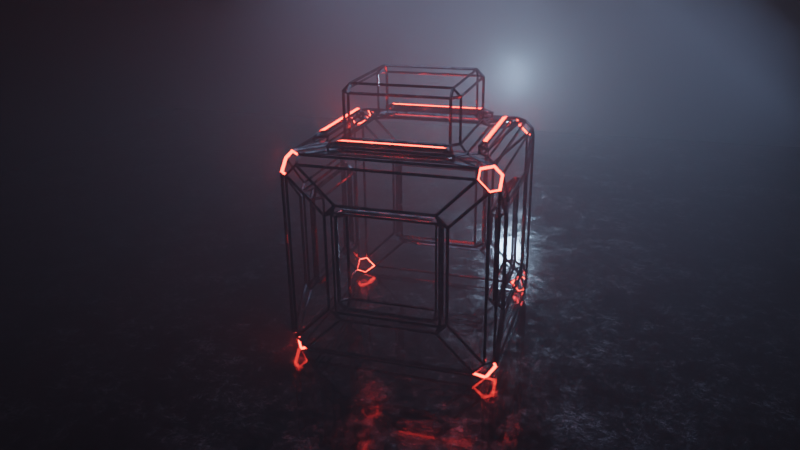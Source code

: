 # Source: WIRE_GLOW.blend  (saved by Blender 3.1.1; exported with 4.5.12 LTS)
import bpy
from mathutils import Matrix  # noqa: F401  (used for matrix-valued properties, if any)

bpy.ops.wm.read_factory_settings(use_empty=True)
scene = bpy.context.scene
scene.name = 'Scene'

# ---- collections
col_collection = bpy.data.collections.new('Collection'); scene.collection.children.link(col_collection)

# ---- materials (node trees are filled in below, after node groups)
mat_material_001 = bpy.data.materials.new('Material.001')
mat_material_001.use_transparent_shadow = False
mat_material_003 = bpy.data.materials.new('Material.003')
mat_material_003.use_transparent_shadow = False
mat_material_004 = bpy.data.materials.new('Material.004')
mat_material_004.use_transparent_shadow = False
mat_metal = bpy.data.materials.new('metal')
mat_metal.use_transparent_shadow = False

# ---- material node trees
mat_material_001.use_nodes = True; mat_material_001.node_tree.nodes.clear()
_N = mat_material_001.node_tree.nodes; _L = mat_material_001.node_tree.links
n0 = _N.new('ShaderNodeOutputMaterial'); n0.name = 'Material Output'; n0.location = (300, 300)
n1 = _N.new('ShaderNodeBsdfPrincipled'); n1.name = 'Principled BSDF'; n1.location = (-602, 292)
n1.distribution = 'GGX'
n1.subsurface_method = 'RANDOM_WALK_SKIN'
n1.inputs[1].default_value = 10.0
n1.inputs[3].default_value = 1.45
n1.inputs[27].default_value = (0.0, 0.0, 0.0, 1.0)
n1.inputs[28].default_value = 1.0
n2 = _N.new('ShaderNodeValToRGB'); n2.name = 'ColorRamp'; n2.location = (-918, 37)
while len(n2.color_ramp.elements) > 1: n2.color_ramp.elements.remove(n2.color_ramp.elements[-1])
n2.color_ramp.elements[0].position = 0.4727; n2.color_ramp.elements[0].color = (0.0, 0.0, 0.0, 1.0)
_e = n2.color_ramp.elements.new(0.7591); _e.color = (1.0, 1.0, 1.0, 1.0)
n3 = _N.new('ShaderNodeTexNoise'); n3.name = 'Noise Texture'; n3.location = (-1105, 36)
n3.inputs[2].default_value = 10.1
n3.inputs[3].default_value = 15.0
n3.inputs[4].default_value = 1.0
n4 = _N.new('ShaderNodeTexCoord'); n4.name = 'Texture Coordinate'; n4.location = (-1605, 53)
n5 = _N.new('ShaderNodeMapping'); n5.name = 'Mapping'; n5.location = (-1395, 70)
n5.width = 240
_L.new(n1.outputs[0], n0.inputs[0])
_L.new(n3.outputs[0], n2.inputs[0])
_L.new(n2.outputs[0], n1.inputs[2])
_L.new(n2.outputs[0], n1.inputs[0])
_L.new(n5.outputs[0], n3.inputs[0])
_L.new(n4.outputs[3], n5.inputs[0])
n0.is_active_output = True
mat_material_003.use_nodes = True; mat_material_003.node_tree.nodes.clear()
_N = mat_material_003.node_tree.nodes; _L = mat_material_003.node_tree.links
n0 = _N.new('ShaderNodeOutputMaterial'); n0.name = 'Material Output'; n0.location = (300, 300)
n1 = _N.new('ShaderNodeEmission'); n1.name = 'Emission'; n1.location = (10, 300)
n1.inputs[0].default_value = (1.0, 0.03607, 0.02157, 1.0)
n1.inputs[1].default_value = 40.6
_L.new(n1.outputs[0], n0.inputs[0])
n0.is_active_output = True
mat_material_004.use_nodes = True; mat_material_004.node_tree.nodes.clear()
_N = mat_material_004.node_tree.nodes; _L = mat_material_004.node_tree.links
n0 = _N.new('ShaderNodeOutputMaterial'); n0.name = 'Material Output'; n0.location = (300, 300)
n1 = _N.new('ShaderNodeVolumeScatter'); n1.name = 'Volume Scatter'; n1.location = (10, 300)
n1.width = 140
n1.inputs[1].default_value = 0.1
_L.new(n1.outputs[0], n0.inputs[1])
n0.is_active_output = True
mat_metal.use_nodes = True; mat_metal.node_tree.nodes.clear()
_N = mat_metal.node_tree.nodes; _L = mat_metal.node_tree.links
n0 = _N.new('ShaderNodeOutputMaterial'); n0.name = 'Material Output'; n0.location = (300, 300)
n1 = _N.new('ShaderNodeBsdfPrincipled'); n1.name = 'Principled BSDF'; n1.location = (-602, 292)
n1.distribution = 'GGX'
n1.subsurface_method = 'RANDOM_WALK_SKIN'
n1.inputs[1].default_value = 10.0
n1.inputs[3].default_value = 1.45
n1.inputs[27].default_value = (0.0, 0.0, 0.0, 1.0)
n1.inputs[28].default_value = 1.0
n2 = _N.new('ShaderNodeValToRGB'); n2.name = 'ColorRamp'; n2.location = (-918, 37)
while len(n2.color_ramp.elements) > 1: n2.color_ramp.elements.remove(n2.color_ramp.elements[-1])
n2.color_ramp.elements[0].position = 0.4727; n2.color_ramp.elements[0].color = (0.0, 0.0, 0.0, 1.0)
_e = n2.color_ramp.elements.new(0.7591); _e.color = (1.0, 1.0, 1.0, 1.0)
n3 = _N.new('ShaderNodeTexNoise'); n3.name = 'Noise Texture'; n3.location = (-1105, 36)
n3.inputs[2].default_value = 10.1
n3.inputs[3].default_value = 15.0
n3.inputs[4].default_value = 1.0
n4 = _N.new('ShaderNodeTexCoord'); n4.name = 'Texture Coordinate'; n4.location = (-1605, 53)
n5 = _N.new('ShaderNodeMapping'); n5.name = 'Mapping'; n5.location = (-1395, 70)
n5.width = 240
_L.new(n1.outputs[0], n0.inputs[0])
_L.new(n3.outputs[0], n2.inputs[0])
_L.new(n2.outputs[0], n1.inputs[2])
_L.new(n2.outputs[0], n1.inputs[0])
_L.new(n5.outputs[0], n3.inputs[0])
_L.new(n4.outputs[3], n5.inputs[0])
n0.is_active_output = True

# ---- world
world_world = bpy.data.worlds.new('World'); scene.world = world_world
world_world.use_nodes = True; world_world.node_tree.nodes.clear()
_N = world_world.node_tree.nodes; _L = world_world.node_tree.links
n0 = _N.new('ShaderNodeOutputWorld'); n0.name = 'World Output'; n0.location = (300, 300)
n1 = _N.new('ShaderNodeBackground'); n1.name = 'Background'; n1.location = (10, 300)
n1.inputs[0].default_value = (0.0, 0.0, 0.0, 1.0)
_L.new(n1.outputs[0], n0.inputs[0])
n0.is_active_output = True
world_world.color = (0.05088, 0.05088, 0.05088)
world_world.use_sun_shadow = False
world_world.sun_shadow_jitter_overblur = 0.0

# ---- cameras
cam_camera_001 = bpy.data.cameras.new('Camera.001')
cam_camera_001.lens = 35.0

# ---- lights
light_area = bpy.data.lights.new('Area', 'AREA')
light_area.color = (0.4571, 0.6155, 1.0)
light_area.transmission_factor = 0.0
light_area.energy = 31.42
light_area.shadow_soft_size = 1.0
light_area.shadow_maximum_resolution = 0.006
light_area.use_absolute_resolution = True
light_area.size = 1.0
light_area.size_y = 1.0
light_area_001 = bpy.data.lights.new('Area.001', 'AREA')
light_area_001.color = (0.4162, 0.5937, 1.0)
light_area_001.transmission_factor = 0.0
light_area_001.energy = 31.42
light_area_001.shadow_soft_size = 1.0
light_area_001.shadow_maximum_resolution = 0.006
light_area_001.use_absolute_resolution = True
light_area_001.size = 1.0
light_area_001.size_y = 1.0
light_point = bpy.data.lights.new('Point', 'POINT')
light_point.color = (0.4584, 0.6981, 1.0)
light_point.transmission_factor = 0.0
light_point.energy = 267.8
light_point.shadow_soft_size = 0.25
light_point.shadow_maximum_resolution = 0.006
light_point.use_absolute_resolution = True

# ---- meshes
me_cube_001 = bpy.data.meshes.new('Cube.001')
me_cube_001.from_pydata([(-1.0, -0.5, -0.5), (-1.0, -0.4696, -0.5734), (-1.0, -0.5734, -0.4696), (-1.0, -0.5, -0.5), (-1.0, -0.5, 0.5), (-1.0, -0.5734, 0.4696), (-1.0, -0.4696, 0.5734), (-1.0, -0.5, 0.5), (-1.0, 0.5, -0.5), (-1.0, 0.5, -0.5), (-1.0, 0.5734, -0.4696), (-1.0, 0.4696, -0.5734), (-1.0, 0.5, 0.5), (-1.0, 0.4696, 0.5734), (-1.0, 0.5734, 0.4696), (-1.0, 0.5, 0.5), (1.0, -0.5, -0.5), (1.0, -0.5, -0.5), (1.0, -0.5734, -0.4696), (1.0, -0.4696, -0.5734), (1.0, -0.5, 0.5), (1.0, -0.4696, 0.5734), (1.0, -0.5734, 0.4696), (1.0, -0.5, 0.5), (1.0, 0.5, -0.5), (1.0, 0.5, -0.5), (1.0, 0.4696, -0.5734), (1.0, 0.5734, -0.4696), (1.0, 0.5, 0.5), (1.0, 0.5734, 0.4696), (1.0, 0.4696, 0.5734), (1.0, 0.5, 0.5), (-0.5, 1.0, -0.5), (-0.5, 1.0, -0.5), (-0.4696, 1.0, -0.5734), (-0.5734, 1.0, -0.4696), (-0.5, -1.0, -0.5), (-0.5734, -1.0, -0.4696), (-0.4696, -1.0, -0.5734), (-0.5, -1.0, -0.5), (-0.5, -1.0, 0.5), (-0.5, -1.0, 0.5), (-0.4696, -1.0, 0.5734), (-0.5734, -1.0, 0.4696), (-0.5, 1.0, 0.5), (-0.5734, 1.0, 0.4696), (-0.4696, 1.0, 0.5734), (-0.5, 1.0, 0.5), (0.5, 1.0, 0.5), (0.4696, 1.0, 0.5734), (0.5734, 1.0, 0.4696), (0.5, 1.0, 0.5), (0.5, 1.0, -0.5), (0.5, 1.0, -0.5), (0.5734, 1.0, -0.4696), (0.4696, 1.0, -0.5734), (0.5, -1.0, -0.5), (0.5, -1.0, -0.5), (0.4696, -1.0, -0.5734), (0.5734, -1.0, -0.4696), (0.5, -1.0, 0.5), (0.5734, -1.0, 0.4696), (0.4696, -1.0, 0.5734), (0.5, -1.0, 0.5), (-1.0, -0.8227, -0.9266), (-0.9266, -0.9266, -1.0), (-0.8227, -1.0, -0.9266), (-0.9266, -1.0, -0.8227), (-1.0, -0.9266, -0.8227), (-0.55, -0.4766, 1.073), (-0.7234, -0.4782, 1.0), (-0.4782, -0.7234, 1.0), (-0.4766, -0.55, 1.073), (-0.55, 0.4766, 1.073), (-0.4766, 0.55, 1.073), (-0.4782, 0.7234, 1.0), (-0.7234, 0.4782, 1.0), (-1.0, 0.8227, -0.9266), (-1.0, 0.9266, -0.8227), (-0.9266, 1.0, -0.8227), (-0.8227, 1.0, -0.9266), (-0.9266, 0.9266, -1.0), (0.8227, 1.0, -0.9266), (0.9266, 1.0, -0.8227), (1.0, 0.9266, -0.8227), (1.0, 0.8227, -0.9266), (0.9266, 0.9266, -1.0), (0.4766, 0.55, 1.073), (0.55, 0.4766, 1.073), (0.7234, 0.4782, 1.0), (0.4782, 0.7234, 1.0), (0.55, -0.4766, 1.073), (0.4766, -0.55, 1.073), (0.4782, -0.7234, 1.0), (0.7234, -0.4782, 1.0), (1.0, -0.8227, -0.9266), (1.0, -0.9266, -0.8227), (0.9266, -1.0, -0.8227), (0.8227, -1.0, -0.9266), (0.9266, -0.9266, -1.0), (-0.9266, 0.4266, -0.5), (-0.9266, 0.5, -0.4266), (-1.0, 0.5, -0.5), (-1.0, 0.5, -0.5), (-0.9266, -0.4266, -0.5), (-1.0, -0.5, -0.5), (-1.0, -0.5, -0.5), (-0.9266, -0.5, -0.4266), (-0.9266, -0.5, 0.4266), (-1.0, -0.5, 0.5), (-1.0, -0.5, 0.5), (-0.9266, -0.4266, 0.5), (-0.9266, 0.4266, 0.5), (-1.0, 0.5, 0.5), (-1.0, 0.5, 0.5), (-0.9266, 0.5, 0.4266), (0.9266, 0.5, 0.4266), (1.0, 0.5, 0.5), (1.0, 0.5, 0.5), (0.9266, 0.4266, 0.5), (0.9266, 0.5, -0.4266), (0.9266, 0.4266, -0.5), (1.0, 0.5, -0.5), (1.0, 0.5, -0.5), (0.9266, -0.4266, -0.5), (0.9266, -0.5, -0.4266), (1.0, -0.5, -0.5), (1.0, -0.5, -0.5), (0.9266, -0.4266, 0.5), (1.0, -0.5, 0.5), (1.0, -0.5, 0.5), (0.9266, -0.5, 0.4266), (-0.5, -0.9266, -0.4266), (-0.5, -1.0, -0.5), (-0.5, -1.0, -0.5), (-0.4266, -0.9266, -0.5), (-0.5, -0.9266, 0.4266), (-0.4266, -0.9266, 0.5), (-0.5, -1.0, 0.5), (-0.5, -1.0, 0.5), (-0.5, 0.9266, 0.4266), (-0.5, 1.0, 0.5), (-0.5, 1.0, 0.5), (-0.4266, 0.9266, 0.5), (-0.5, 0.9266, -0.4266), (-0.4266, 0.9266, -0.5), (-0.5, 1.0, -0.5), (-0.5, 1.0, -0.5), (0.4266, 0.9266, -0.5), (0.5, 0.9266, -0.4266), (0.5, 1.0, -0.5), (0.5, 1.0, -0.5), (0.4266, 0.9266, 0.5), (0.5, 1.0, 0.5), (0.5, 1.0, 0.5), (0.5, 0.9266, 0.4266), (0.5, -0.9266, 0.4266), (0.5, -1.0, 0.5), (0.5, -1.0, 0.5), (0.4266, -0.9266, 0.5), (0.5, -0.9266, -0.4266), (0.4266, -0.9266, -0.5), (0.5, -1.0, -0.5), (0.5, -1.0, -0.5), (-0.8959, 0.4266, -0.5), (-0.8224, 0.4266, -0.4266), (-0.8959, 0.5, -0.4266), (-0.8959, -0.4266, -0.5), (-0.8959, -0.5, -0.4266), (-0.8224, -0.4266, -0.4266), (-0.8959, -0.5, 0.4266), (-0.8959, -0.4266, 0.5), (-0.8224, -0.4266, 0.4266), (-0.8959, 0.4266, 0.5), (-0.8959, 0.5, 0.4266), (-0.8224, 0.4266, 0.4266), (0.8959, 0.5, 0.4266), (0.8959, 0.4266, 0.5), (0.8224, 0.4266, 0.4266), (0.8959, 0.5, -0.4266), (0.8224, 0.4266, -0.4266), (0.8959, 0.4266, -0.5), (0.8959, -0.4266, -0.5), (0.8224, -0.4266, -0.4266), (0.8959, -0.5, -0.4266), (0.8959, -0.4266, 0.5), (0.8959, -0.5, 0.4266), (0.8224, -0.4266, 0.4266), (-0.5, -0.8959, -0.4266), (-0.4266, -0.8959, -0.5), (-0.4266, -0.8224, -0.4266), (-0.5, -0.8959, 0.4266), (-0.4266, -0.8224, 0.4266), (-0.4266, -0.8959, 0.5), (-0.5, 0.8959, 0.4266), (-0.4266, 0.8959, 0.5), (-0.4266, 0.8224, 0.4266), (-0.5, 0.8959, -0.4266), (-0.4266, 0.8224, -0.4266), (-0.4266, 0.8959, -0.5), (0.4266, 0.8959, -0.5), (0.4266, 0.8224, -0.4266), (0.5, 0.8959, -0.4266), (0.4266, 0.8959, 0.5), (0.5, 0.8959, 0.4266), (0.4266, 0.8224, 0.4266), (0.5, -0.8959, 0.4266), (0.4266, -0.8959, 0.5), (0.4266, -0.8224, 0.4266), (0.5, -0.8959, -0.4266), (0.4266, -0.8224, -0.4266), (0.4266, -0.8959, -0.5), (-0.9266, -1.0, 0.8227), (-0.8227, -1.0, 0.9266), (-0.5813, -0.8266, 1.0), (-0.8266, -0.5813, 1.0), (-1.0, -0.8227, 0.9266), (-1.0, -0.9266, 0.8227), (-0.8266, 0.5813, 1.0), (-0.5813, 0.8266, 1.0), (-0.8227, 1.0, 0.9266), (-0.9266, 1.0, 0.8227), (-1.0, 0.9266, 0.8227), (-1.0, 0.8227, 0.9266), (0.5813, 0.8266, 1.0), (0.8266, 0.5813, 1.0), (1.0, 0.8227, 0.9266), (1.0, 0.9266, 0.8227), (0.9266, 1.0, 0.8227), (0.8227, 1.0, 0.9266), (0.8266, -0.5813, 1.0), (0.5813, -0.8266, 1.0), (0.8227, -1.0, 0.9266), (0.9266, -1.0, 0.8227), (1.0, -0.9266, 0.8227), (1.0, -0.8227, 0.9266), (-0.55, -0.4766, 1.496), (-0.4766, -0.55, 1.496), (-0.4766, -0.4766, 1.57), (-0.55, 0.4766, 1.496), (-0.4766, 0.4766, 1.57), (-0.4766, 0.55, 1.496), (0.4766, 0.55, 1.496), (0.4766, 0.4766, 1.57), (0.55, 0.4766, 1.496), (0.55, -0.4766, 1.496), (0.4766, -0.4766, 1.57), (0.4766, -0.55, 1.496), (-0.8227, 0.9266, 1.0), (0.8227, 0.9266, 1.0), (0.8227, -0.9266, 1.0), (-0.8227, -0.9266, 1.0), (0.5196, 0.6234, 1.0), (-0.5196, 0.6234, 1.0), (-0.5196, -0.6234, 1.0), (0.5196, -0.6234, 1.0), (-0.9266, -0.8227, 1.0), (-0.9266, 0.8227, 1.0), (0.9266, 0.8227, 1.0), (0.9266, -0.8227, 1.0), (-0.6234, 0.5196, 1.0), (-0.6234, -0.5196, 1.0), (0.6234, -0.5196, 1.0), (0.6234, 0.5196, 1.0), (-0.5813, 0.8266, 1.065), (-0.4964, 0.7914, 1.1), (0.4964, 0.7914, 1.1), (0.5813, 0.8266, 1.065), (0.5813, -0.8266, 1.065), (0.4964, -0.7914, 1.1), (-0.4964, -0.7914, 1.1), (-0.5813, -0.8266, 1.065), (0.4782, 0.7234, 1.065), (0.4636, 0.7586, 1.1), (-0.4636, 0.7586, 1.1), (-0.4782, 0.7234, 1.065), (-0.4782, -0.7234, 1.065), (-0.4636, -0.7586, 1.1), (0.4636, -0.7586, 1.1), (0.4782, -0.7234, 1.065), (-0.8266, -0.5813, 1.065), (-0.7914, -0.4964, 1.1), (-0.7914, 0.4964, 1.1), (-0.8266, 0.5813, 1.065), (0.8266, 0.5813, 1.065), (0.7914, 0.4964, 1.1), (0.7914, -0.4964, 1.1), (0.8266, -0.5813, 1.065), (-0.7234, 0.4782, 1.065), (-0.7586, 0.4636, 1.1), (-0.7586, -0.4636, 1.1), (-0.7234, -0.4782, 1.065), (0.7234, -0.4782, 1.065), (0.7586, -0.4636, 1.1), (0.7586, 0.4636, 1.1), (0.7234, 0.4782, 1.065)], [], [(32, 44, 141, 147), (16, 25, 122, 127), (34, 55, 82, 80), (10, 14, 222, 78), (73, 69, 236, 239), (100, 104, 167, 164), (3, 4, 109, 106), (13, 6, 216, 223), (7, 12, 113, 110), (15, 9, 102, 114), (45, 35, 79, 221), (23, 17, 126, 130), (24, 28, 117, 123), (26, 19, 95, 85), (39, 57, 162, 134), (52, 33, 146, 151), (40, 36, 133, 139), (51, 53, 150, 154), (56, 60, 157, 163), (81, 86, 99, 65), (63, 41, 138, 158), (47, 48, 153, 142), (135, 161, 211, 189), (144, 140, 194, 197), (115, 101, 166, 174), (136, 132, 188, 191), (29, 27, 84, 227), (49, 46, 220, 229), (18, 22, 234, 96), (54, 50, 228, 83), (21, 30, 226, 235), (61, 59, 97, 233), (31, 20, 129, 118), (58, 38, 66, 98), (1, 11, 77, 64), (42, 62, 232, 213), (5, 2, 68, 217), (37, 43, 212, 67), (180, 178, 187, 183), (243, 240, 238, 246), (210, 208, 192, 190), (198, 196, 205, 201), (111, 112, 173, 171), (143, 152, 203, 195), (120, 116, 176, 179), (155, 149, 202, 204), (107, 108, 170, 168), (148, 145, 199, 200), (119, 128, 185, 177), (160, 156, 206, 209), (131, 125, 184, 186), (169, 172, 175, 165), (124, 121, 181, 182), (159, 137, 193, 207), (72, 92, 247, 237), (94, 230, 287, 292), (91, 88, 244, 245), (87, 74, 241, 242), (93, 71, 276, 279), (76, 218, 283, 288), (71, 214, 271, 276), (0, 1, 2, 3), (4, 5, 6, 7), (8, 9, 10, 11), (12, 13, 14, 15), (16, 17, 18, 19), (20, 21, 22, 23), (24, 25, 26, 27), (28, 29, 30, 31), (32, 33, 34, 35), (36, 37, 38, 39), (40, 41, 42, 43), (44, 45, 46, 47), (48, 49, 50, 51), (52, 53, 54, 55), (56, 57, 58, 59), (60, 61, 62, 63), (64, 65, 66, 67, 68), (69, 261, 254, 72), (73, 74, 253, 260), (77, 78, 79, 80, 81), (82, 83, 84, 85, 86), (87, 88, 263, 252), (91, 92, 255, 262), (95, 96, 97, 98, 99), (100, 101, 102, 103), (104, 105, 106, 107), (108, 109, 110, 111), (112, 113, 114, 115), (116, 117, 118, 119), (120, 121, 122, 123), (124, 125, 126, 127), (128, 129, 130, 131), (132, 133, 134, 135), (136, 137, 138, 139), (140, 141, 142, 143), (144, 145, 146, 147), (148, 149, 150, 151), (152, 153, 154, 155), (156, 157, 158, 159), (160, 161, 162, 163), (164, 165, 166), (167, 168, 169), (170, 171, 172), (173, 174, 175), (176, 177, 178), (179, 180, 181), (182, 183, 184), (185, 186, 187), (188, 189, 190), (191, 192, 193), (194, 195, 196), (197, 198, 199), (200, 201, 202), (203, 204, 205), (206, 207, 208), (209, 210, 211), (212, 213, 251, 256, 216, 217), (257, 248, 220, 221, 222, 223), (249, 258, 226, 227, 228, 229), (259, 250, 232, 233, 234, 235), (236, 237, 238), (239, 240, 241), (242, 243, 244), (245, 246, 247), (81, 65, 64, 77), (67, 212, 217, 68), (256, 257, 223, 216), (221, 79, 78, 222), (86, 81, 80, 82), (248, 249, 229, 220), (227, 84, 83, 228), (99, 86, 85, 95), (258, 259, 235, 226), (233, 97, 96, 234), (65, 99, 98, 66), (250, 251, 213, 232), (11, 1, 0, 8), (2, 5, 4, 3), (6, 13, 12, 7), (14, 10, 9, 15), (28, 24, 27, 29), (19, 26, 25, 16), (30, 21, 20, 31), (22, 18, 17, 23), (68, 2, 1, 64), (10, 78, 77, 11), (216, 6, 5, 217), (222, 14, 13, 223), (226, 30, 29, 227), (26, 85, 84, 27), (18, 96, 95, 19), (234, 22, 21, 235), (36, 40, 43, 37), (44, 32, 35, 45), (55, 34, 33, 52), (46, 49, 48, 47), (50, 54, 53, 51), (60, 56, 59, 61), (38, 58, 57, 39), (62, 42, 41, 63), (66, 38, 37, 67), (42, 213, 212, 43), (220, 46, 45, 221), (34, 80, 79, 35), (54, 83, 82, 55), (228, 50, 49, 229), (232, 62, 61, 233), (58, 98, 97, 59), (103, 105, 104, 100), (106, 109, 108, 107), (110, 113, 112, 111), (114, 102, 101, 115), (116, 120, 123, 117), (127, 122, 121, 124), (118, 129, 128, 119), (130, 126, 125, 131), (132, 136, 139, 133), (140, 144, 147, 141), (151, 146, 145, 148), (142, 153, 152, 143), (154, 150, 149, 155), (156, 160, 163, 157), (134, 162, 161, 135), (158, 138, 137, 159), (15, 114, 113, 12), (109, 4, 7, 110), (47, 142, 141, 44), (146, 33, 32, 147), (8, 103, 102, 9), (150, 53, 52, 151), (31, 118, 117, 28), (122, 25, 24, 123), (51, 154, 153, 48), (126, 17, 16, 127), (23, 130, 129, 20), (63, 158, 157, 60), (162, 57, 56, 163), (133, 36, 39, 134), (3, 106, 105, 0), (40, 139, 138, 41), (164, 167, 169, 165), (168, 170, 172, 169), (171, 173, 175, 172), (174, 166, 165, 175), (178, 180, 179, 176), (182, 181, 180, 183), (177, 185, 187, 178), (186, 184, 183, 187), (190, 192, 191, 188), (196, 198, 197, 194), (200, 199, 198, 201), (195, 203, 205, 196), (204, 202, 201, 205), (208, 210, 209, 206), (189, 211, 210, 190), (207, 193, 192, 208), (124, 182, 184, 125), (185, 128, 131, 186), (107, 168, 167, 104), (166, 101, 100, 164), (136, 191, 193, 137), (206, 156, 159, 207), (135, 189, 188, 132), (111, 171, 170, 108), (143, 195, 194, 140), (199, 145, 144, 197), (115, 174, 173, 112), (202, 149, 148, 200), (155, 204, 203, 152), (119, 177, 176, 116), (181, 121, 120, 179), (211, 161, 160, 209), (69, 73, 260, 261), (74, 87, 252, 253), (88, 91, 262, 263), (92, 72, 254, 255), (251, 254, 261, 256), (253, 248, 257, 260), (263, 258, 249, 252), (255, 250, 259, 262), (238, 240, 239, 236), (240, 243, 242, 241), (243, 246, 245, 244), (246, 238, 237, 247), (87, 242, 244, 88), (247, 92, 91, 245), (72, 237, 236, 69), (241, 74, 73, 239), (8, 0, 105, 103), (219, 224, 249, 248), (231, 214, 251, 250), (90, 75, 253, 252), (71, 93, 255, 254), (214, 71, 254, 251), (75, 219, 248, 253), (224, 90, 252, 249), (93, 231, 250, 255), (215, 218, 257, 256), (225, 230, 259, 258), (76, 70, 261, 260), (94, 89, 263, 262), (70, 215, 256, 261), (218, 76, 260, 257), (89, 225, 258, 263), (230, 94, 262, 259), (225, 89, 295, 284), (215, 70, 291, 280), (231, 93, 279, 268), (219, 75, 275, 264), (290, 289, 282, 281), (89, 94, 292, 295), (75, 90, 272, 275), (90, 224, 267, 272), (218, 215, 280, 283), (278, 277, 270, 269), (294, 293, 286, 285), (214, 231, 268, 271), (230, 225, 284, 287), (274, 273, 266, 265), (70, 76, 288, 291), (265, 266, 267, 264), (269, 270, 271, 268), (273, 274, 275, 272), (277, 278, 279, 276), (270, 277, 276, 271), (274, 265, 264, 275), (266, 273, 272, 267), (278, 269, 268, 279), (281, 282, 283, 280), (285, 286, 287, 284), (289, 290, 291, 288), (293, 294, 295, 292), (290, 281, 280, 291), (282, 289, 288, 283), (294, 285, 284, 295), (286, 293, 292, 287), (224, 219, 264, 267)])
me_cube_001.polygons.foreach_set('material_index', [0, 0, 0, 0, 0, 0, 0, 0, 0, 0, 0, 0, 0, 0, 0, 0, 0, 0, 0, 0, 0, 0, 0, 0, 0, 0, 0, 0, 0, 0, 0, 0, 0, 0, 0, 0, 0, 0, 0, 0, 0, 0, 0, 0, 0, 0, 0, 0, 0, 0, 0, 0, 0, 0, 0, 0, 0, 0, 0, 0, 0, 0, 0, 0, 0, 0, 0, 0, 0, 0, 0, 0, 0, 0, 0, 0, 0, 1, 0, 0, 1, 1, 0, 0, 1, 0, 0, 0, 0, 0, 0, 0, 0, 0, 0, 0, 0, 0, 0, 0, 0, 0, 0, 0, 0, 0, 0, 0, 0, 0, 0, 0, 0, 0, 0, 0, 0, 1, 1, 1, 1, 0, 0, 0, 0, 0, 0, 0, 0, 0, 0, 0, 0, 0, 0, 0, 0, 0, 0, 0, 0, 0, 0, 0, 0, 0, 0, 0, 0, 0, 0, 0, 0, 0, 0, 0, 0, 0, 0, 0, 0, 0, 0, 0, 0, 0, 0, 0, 0, 0, 0, 0, 0, 0, 0, 0, 0, 0, 0, 0, 0, 0, 0, 0, 0, 0, 0, 0, 0, 0, 0, 0, 0, 0, 0, 0, 0, 0, 0, 0, 0, 0, 0, 0, 0, 0, 0, 0, 0, 0, 0, 0, 0, 0, 0, 0, 0, 0, 0, 0, 0, 0, 0, 0, 0, 0, 0, 0, 0, 0, 0, 0, 0, 0, 0, 0, 0, 0, 0, 0, 0, 0, 0, 0, 0, 0, 0, 0, 0, 0, 0, 0, 0, 0, 0, 0, 0, 0, 0, 0, 0, 0, 0, 0, 0, 0, 0, 0, 0, 0, 1, 0, 0, 0, 0, 1, 1, 0, 0, 1, 0, 0, 0, 0, 0, 0, 0, 0, 0, 0, 0, 0, 0, 0, 0, 0, 0, 0])
_uv = me_cube_001.uv_layers.new(name='UVMap')
_uv.uv.foreach_set('vector', [0.4375, 0.3125, 0.5625, 0.3125, 0.5625, 0.3125, 0.4375, 0.3125, 0.4375, 0.6875, 0.4375, 0.5625, 0.4375, 0.5625, 0.4375, 0.6875, 0.4283, 0.3163, 0.4283, 0.4337, 0.3842, 0.4778, 0.3842, 0.2722, 0.4413, 0.1967, 0.5587, 0.1967, 0.6028, 0.2408, 0.3972, 0.2408, 0.8187, 0.5654, 0.8187, 0.6846, 0.8187, 0.6846, 0.8187, 0.5654, 0.4375, 0.1783, 0.4375, 0.07168, 0.4375, 0.07168, 0.4375, 0.1783, 0.4375, 0.0625, 0.5625, 0.0625, 0.5625, 0.0625, 0.4375, 0.0625, 0.5717, 0.1837, 0.5717, 0.0663, 0.6158, 0.02216, 0.6158, 0.2278, 0.5625, 0.0625, 0.5625, 0.1875, 0.5625, 0.1875, 0.5625, 0.0625, 0.5625, 0.1875, 0.4375, 0.1875, 0.4375, 0.1875, 0.5625, 0.1875, 0.5587, 0.3033, 0.4413, 0.3033, 0.3972, 0.2592, 0.6028, 0.2592, 0.5625, 0.6875, 0.4375, 0.6875, 0.4375, 0.6875, 0.5625, 0.6875, 0.4375, 0.5625, 0.5625, 0.5625, 0.5625, 0.5625, 0.4375, 0.5625, 0.4283, 0.5663, 0.4283, 0.6837, 0.3842, 0.7278, 0.3842, 0.5222, 0.4375, 0.9375, 0.4375, 0.8125, 0.4375, 0.8125, 0.4375, 0.9375, 0.4375, 0.4375, 0.4375, 0.3125, 0.4375, 0.3125, 0.4375, 0.4375, 0.5625, 0.9375, 0.4375, 0.9375, 0.4375, 0.9375, 0.5625, 0.9375, 0.5625, 0.4375, 0.4375, 0.4375, 0.4375, 0.4375, 0.5625, 0.4375, 0.4375, 0.8125, 0.5625, 0.8125, 0.5625, 0.8125, 0.4375, 0.8125, 0.1342, 0.5092, 0.3658, 0.5092, 0.3658, 0.7408, 0.1342, 0.7408, 0.5625, 0.8125, 0.5625, 0.9375, 0.5625, 0.9375, 0.5625, 0.8125, 0.5625, 0.3125, 0.5625, 0.4375, 0.5625, 0.4375, 0.5625, 0.3125, 0.4375, 0.9283, 0.4375, 0.8217, 0.4375, 0.8217, 0.4375, 0.9283, 0.4467, 0.3125, 0.5533, 0.3125, 0.5533, 0.3125, 0.4467, 0.3125, 0.5533, 0.1875, 0.4467, 0.1875, 0.4467, 0.1875, 0.5533, 0.1875, 0.5533, 0.9375, 0.4467, 0.9375, 0.4467, 0.9375, 0.5533, 0.9375, 0.5587, 0.5533, 0.4413, 0.5533, 0.3972, 0.5092, 0.6028, 0.5092, 0.5717, 0.4337, 0.5717, 0.3163, 0.6158, 0.2722, 0.6158, 0.4778, 0.4413, 0.6967, 0.5587, 0.6967, 0.6028, 0.7408, 0.3972, 0.7408, 0.4413, 0.4467, 0.5587, 0.4467, 0.6028, 0.4908, 0.3972, 0.4908, 0.5717, 0.6837, 0.5717, 0.5663, 0.6158, 0.5222, 0.6158, 0.7278, 0.5587, 0.8033, 0.4413, 0.8033, 0.3972, 0.7592, 0.6028, 0.7592, 0.5625, 0.5625, 0.5625, 0.6875, 0.5625, 0.6875, 0.5625, 0.5625, 0.4283, 0.8163, 0.4283, 0.9337, 0.3842, 0.9778, 0.3842, 0.7722, 0.4283, 0.0663, 0.4283, 0.1837, 0.3842, 0.2278, 0.3842, 0.02216, 0.5717, 0.9337, 0.5717, 0.8163, 0.6158, 0.7722, 0.6158, 0.9778, 0.5587, 0.05332, 0.4413, 0.05332, 0.3972, 0.00918, 0.6028, 0.00918, 0.4413, 0.9467, 0.5587, 0.9467, 0.6028, 0.9908, 0.3972, 0.9908, 0.4467, 0.5717, 0.5533, 0.5717, 0.5533, 0.6783, 0.4467, 0.6783, 0.6904, 0.5654, 0.8096, 0.5654, 0.8096, 0.6846, 0.6904, 0.6846, 0.4467, 0.8217, 0.5533, 0.8217, 0.5533, 0.9283, 0.4467, 0.9283, 0.4467, 0.3217, 0.5533, 0.3217, 0.5533, 0.4283, 0.4467, 0.4283, 0.5625, 0.07168, 0.5625, 0.1783, 0.5625, 0.1783, 0.5625, 0.07168, 0.5625, 0.3217, 0.5625, 0.4283, 0.5625, 0.4283, 0.5625, 0.3217, 0.4467, 0.5625, 0.5533, 0.5625, 0.5533, 0.5625, 0.4467, 0.5625, 0.5533, 0.4375, 0.4467, 0.4375, 0.4467, 0.4375, 0.5533, 0.4375, 0.4467, 0.0625, 0.5533, 0.0625, 0.5533, 0.0625, 0.4467, 0.0625, 0.4375, 0.4283, 0.4375, 0.3217, 0.4375, 0.3217, 0.4375, 0.4283, 0.5625, 0.5717, 0.5625, 0.6783, 0.5625, 0.6783, 0.5625, 0.5717, 0.4467, 0.8125, 0.5533, 0.8125, 0.5533, 0.8125, 0.4467, 0.8125, 0.5533, 0.6875, 0.4467, 0.6875, 0.4467, 0.6875, 0.5533, 0.6875, 0.4467, 0.07168, 0.5533, 0.07168, 0.5533, 0.1783, 0.4467, 0.1783, 0.4375, 0.6783, 0.4375, 0.5717, 0.4375, 0.5717, 0.4375, 0.6783, 0.5625, 0.8217, 0.5625, 0.9283, 0.5625, 0.9283, 0.5625, 0.8217, 0.8096, 0.6937, 0.6904, 0.6937, 0.6904, 0.6937, 0.8096, 0.6937, 0.6596, 0.6848, 0.6467, 0.6977, 0.6467, 0.6977, 0.6596, 0.6848, 0.6813, 0.6846, 0.6813, 0.5654, 0.6813, 0.5654, 0.6813, 0.6846, 0.6904, 0.5563, 0.8096, 0.5563, 0.8096, 0.5563, 0.6904, 0.5563, 0.6902, 0.7154, 0.8098, 0.7154, 0.8098, 0.7154, 0.6902, 0.7154, 0.8404, 0.5652, 0.8533, 0.5523, 0.8533, 0.5523, 0.8404, 0.5652, 0.8098, 0.7154, 0.8227, 0.7283, 0.8227, 0.7283, 0.8098, 0.7154, 0.4375, 0.0625, 0.4283, 0.0663, 0.4413, 0.05332, 0.4375, 0.0625, 0.5625, 0.0625, 0.5587, 0.05332, 0.5717, 0.0663, 0.5625, 0.0625, 0.4375, 0.1875, 0.4375, 0.1875, 0.4413, 0.1967, 0.4283, 0.1837, 0.5625, 0.1875, 0.5717, 0.1837, 0.5587, 0.1967, 0.5625, 0.1875, 0.4375, 0.6875, 0.4375, 0.6875, 0.4413, 0.6967, 0.4283, 0.6837, 0.5625, 0.6875, 0.5717, 0.6837, 0.5587, 0.6967, 0.5625, 0.6875, 0.4375, 0.5625, 0.4375, 0.5625, 0.4283, 0.5663, 0.4413, 0.5533, 0.5625, 0.5625, 0.5587, 0.5533, 0.5717, 0.5663, 0.5625, 0.5625, 0.4375, 0.3125, 0.4375, 0.3125, 0.4283, 0.3163, 0.4413, 0.3033, 0.4375, 0.9375, 0.4413, 0.9467, 0.4283, 0.9337, 0.4375, 0.9375, 0.5625, 0.9375, 0.5625, 0.9375, 0.5717, 0.9337, 0.5587, 0.9467, 0.5625, 0.3125, 0.5587, 0.3033, 0.5717, 0.3163, 0.5625, 0.3125, 0.5625, 0.4375, 0.5717, 0.4337, 0.5587, 0.4467, 0.5625, 0.4375, 0.4375, 0.4375, 0.4375, 0.4375, 0.4413, 0.4467, 0.4283, 0.4337, 0.4375, 0.8125, 0.4375, 0.8125, 0.4283, 0.8163, 0.4413, 0.8033, 0.5625, 0.8125, 0.5587, 0.8033, 0.5717, 0.8163, 0.5625, 0.8125, 0.125, 0.7278, 0.125, 0.7408, 0.1472, 0.75, 0.1342, 0.75, 0.125, 0.7408, 0.8187, 0.6846, 0.8279, 0.6899, 0.8149, 0.7029, 0.8096, 0.6937, 0.8187, 0.5654, 0.8096, 0.5563, 0.8149, 0.5471, 0.8279, 0.5601, 0.125, 0.5222, 0.125, 0.5092, 0.1342, 0.5, 0.1472, 0.5, 0.125, 0.5092, 0.3528, 0.5, 0.3658, 0.5, 0.375, 0.5092, 0.375, 0.5222, 0.375, 0.5092, 0.6904, 0.5563, 0.6813, 0.5654, 0.6721, 0.5601, 0.6851, 0.5471, 0.6813, 0.6846, 0.6904, 0.6937, 0.6851, 0.7029, 0.6721, 0.6899, 0.375, 0.7278, 0.375, 0.7408, 0.3658, 0.75, 0.3528, 0.75, 0.3658, 0.75, 0.4375, 0.1783, 0.4467, 0.1875, 0.4375, 0.1875, 0.4375, 0.1875, 0.4375, 0.07168, 0.4375, 0.0625, 0.4375, 0.0625, 0.4467, 0.0625, 0.5533, 0.0625, 0.5625, 0.0625, 0.5625, 0.0625, 0.5625, 0.07168, 0.5625, 0.1783, 0.5625, 0.1875, 0.5625, 0.1875, 0.5533, 0.1875, 0.5533, 0.5625, 0.5625, 0.5625, 0.5625, 0.5625, 0.5625, 0.5717, 0.4467, 0.5625, 0.4375, 0.5717, 0.4375, 0.5625, 0.4375, 0.5625, 0.4375, 0.6783, 0.4467, 0.6875, 0.4375, 0.6875, 0.4375, 0.6875, 0.5625, 0.6783, 0.5625, 0.6875, 0.5625, 0.6875, 0.5533, 0.6875, 0.4467, 0.9375, 0.4375, 0.9375, 0.4375, 0.9375, 0.4375, 0.9283, 0.5533, 0.9375, 0.5625, 0.9283, 0.5625, 0.9375, 0.5625, 0.9375, 0.5533, 0.3125, 0.5625, 0.3125, 0.5625, 0.3125, 0.5625, 0.3217, 0.4467, 0.3125, 0.4375, 0.3217, 0.4375, 0.3125, 0.4375, 0.3125, 0.4375, 0.4283, 0.4467, 0.4375, 0.4375, 0.4375, 0.4375, 0.4375, 0.5625, 0.4283, 0.5625, 0.4375, 0.5625, 0.4375, 0.5533, 0.4375, 0.5533, 0.8125, 0.5625, 0.8125, 0.5625, 0.8125, 0.5625, 0.8217, 0.4467, 0.8125, 0.4375, 0.8217, 0.4375, 0.8125, 0.4375, 0.8125, 0.4375, 0.1783, 0.4467, 0.1783, 0.4467, 0.1875, 0.4375, 0.07168, 0.4467, 0.0625, 0.4467, 0.07168, 0.5533, 0.0625, 0.5625, 0.07168, 0.5533, 0.07168, 0.5625, 0.1783, 0.5533, 0.1875, 0.5533, 0.1783, 0.5533, 0.5625, 0.5625, 0.5717, 0.5533, 0.5717, 0.4467, 0.5625, 0.4467, 0.5717, 0.4375, 0.5717, 0.4375, 0.6783, 0.4467, 0.6783, 0.4467, 0.6875, 0.5625, 0.6783, 0.5533, 0.6875, 0.5533, 0.6783, 0.4467, 0.9375, 0.4375, 0.9283, 0.4467, 0.9283, 0.5533, 0.9375, 0.5533, 0.9283, 0.5625, 0.9283, 0.5533, 0.3125, 0.5625, 0.3217, 0.5533, 0.3217, 0.4467, 0.3125, 0.4467, 0.3217, 0.4375, 0.3217, 0.4375, 0.4283, 0.4467, 0.4283, 0.4467, 0.4375, 0.5625, 0.4283, 0.5533, 0.4375, 0.5533, 0.4283, 0.5533, 0.8125, 0.5625, 0.8217, 0.5533, 0.8217, 0.4467, 0.8125, 0.4467, 0.8217, 0.4375, 0.8217, 0.6028, 0.0, 0.6158, 0.0, 0.6204, 0.00459, 0.6139, 0.01108, 0.6093, 0.01567, 0.6093, 0.01567, 0.625, 0.2278, 0.6204, 0.2454, 0.6158, 0.25, 0.6028, 0.25, 0.6093, 0.2343, 0.6093, 0.2343, 0.625, 0.4778, 0.6204, 0.4954, 0.6158, 0.5, 0.6028, 0.5, 0.6093, 0.4843, 0.6093, 0.4843, 0.625, 0.7592, 0.6139, 0.7611, 0.6093, 0.7657, 0.6093, 0.7657, 0.6028, 0.75, 0.6158, 0.75, 0.8187, 0.6846, 0.8096, 0.6937, 0.8096, 0.6846, 0.8187, 0.5654, 0.8096, 0.5654, 0.8096, 0.5563, 0.6904, 0.5563, 0.6904, 0.5654, 0.6813, 0.5654, 0.6813, 0.6846, 0.6904, 0.6846, 0.6904, 0.6937, 0.1342, 0.5092, 0.1342, 0.7408, 0.125, 0.7278, 0.125, 0.5222, 0.3972, 0.0, 0.6028, 0.0, 0.6028, 0.00918, 0.3972, 0.00918, 0.625, 0.02216, 0.625, 0.2278, 0.6158, 0.2278, 0.6158, 0.02216, 0.6028, 0.2592, 0.3972, 0.2592, 0.3972, 0.2408, 0.6028, 0.2408, 0.3658, 0.5092, 0.1342, 0.5092, 0.1472, 0.5, 0.3528, 0.5, 0.625, 0.2722, 0.625, 0.4778, 0.6158, 0.4778, 0.6158, 0.2722, 0.6028, 0.5092, 0.3972, 0.5092, 0.3972, 0.4908, 0.6028, 0.4908, 0.3658, 0.7408, 0.3658, 0.5092, 0.3842, 0.5222, 0.3842, 0.7278, 0.6342, 0.5222, 0.6342, 0.7278, 0.6158, 0.7278, 0.6158, 0.5222, 0.6028, 0.7592, 0.3972, 0.7592, 0.3972, 0.7408, 0.6028, 0.7408, 0.1342, 0.7408, 0.3658, 0.7408, 0.3528, 0.75, 0.1472, 0.75, 0.625, 0.7722, 0.625, 0.9778, 0.6158, 0.9778, 0.6158, 0.7722, 0.4283, 0.1837, 0.4283, 0.0663, 0.4375, 0.0625, 0.4375, 0.1875, 0.4413, 0.05332, 0.5587, 0.05332, 0.5625, 0.0625, 0.4375, 0.0625, 0.5717, 0.0663, 0.5717, 0.1837, 0.5625, 0.1875, 0.5625, 0.0625, 0.5587, 0.1967, 0.4413, 0.1967, 0.4375, 0.1875, 0.5625, 0.1875, 0.5625, 0.5625, 0.4375, 0.5625, 0.4413, 0.5533, 0.5587, 0.5533, 0.4283, 0.6837, 0.4283, 0.5663, 0.4375, 0.5625, 0.4375, 0.6875, 0.5717, 0.5663, 0.5717, 0.6837, 0.5625, 0.6875, 0.5625, 0.5625, 0.5587, 0.6967, 0.4413, 0.6967, 0.4375, 0.6875, 0.5625, 0.6875, 0.3972, 0.00918, 0.4413, 0.05332, 0.4283, 0.0663, 0.3842, 0.02216, 0.4413, 0.1967, 0.3972, 0.2408, 0.3842, 0.2278, 0.4283, 0.1837, 0.6158, 0.02216, 0.5717, 0.0663, 0.5587, 0.05332, 0.6028, 0.00918, 0.6028, 0.2408, 0.5587, 0.1967, 0.5717, 0.1837, 0.6158, 0.2278, 0.6158, 0.5222, 0.5717, 0.5663, 0.5587, 0.5533, 0.6028, 0.5092, 0.4283, 0.5663, 0.3842, 0.5222, 0.3972, 0.5092, 0.4413, 0.5533, 0.4413, 0.6967, 0.3972, 0.7408, 0.3842, 0.7278, 0.4283, 0.6837, 0.6028, 0.7408, 0.5587, 0.6967, 0.5717, 0.6837, 0.6158, 0.7278, 0.4375, 0.9375, 0.5625, 0.9375, 0.5587, 0.9467, 0.4413, 0.9467, 0.5625, 0.3125, 0.4375, 0.3125, 0.4413, 0.3033, 0.5587, 0.3033, 0.4283, 0.4337, 0.4283, 0.3163, 0.4375, 0.3125, 0.4375, 0.4375, 0.5717, 0.3163, 0.5717, 0.4337, 0.5625, 0.4375, 0.5625, 0.3125, 0.5587, 0.4467, 0.4413, 0.4467, 0.4375, 0.4375, 0.5625, 0.4375, 0.5625, 0.8125, 0.4375, 0.8125, 0.4413, 0.8033, 0.5587, 0.8033, 0.4283, 0.9337, 0.4283, 0.8163, 0.4375, 0.8125, 0.4375, 0.9375, 0.5717, 0.8163, 0.5717, 0.9337, 0.5625, 0.9375, 0.5625, 0.8125, 0.3842, 0.9778, 0.4283, 0.9337, 0.4413, 0.9467, 0.3972, 0.9908, 0.5717, 0.9337, 0.6158, 0.9778, 0.6028, 0.9908, 0.5587, 0.9467, 0.6158, 0.2722, 0.5717, 0.3163, 0.5587, 0.3033, 0.6028, 0.2592, 0.4283, 0.3163, 0.3842, 0.2722, 0.3972, 0.2592, 0.4413, 0.3033, 0.4413, 0.4467, 0.3972, 0.4908, 0.3842, 0.4778, 0.4283, 0.4337, 0.6028, 0.4908, 0.5587, 0.4467, 0.5717, 0.4337, 0.6158, 0.4778, 0.6158, 0.7722, 0.5717, 0.8163, 0.5587, 0.8033, 0.6028, 0.7592, 0.4283, 0.8163, 0.3842, 0.7722, 0.3972, 0.7592, 0.4413, 0.8033, 0.4375, 0.1875, 0.4375, 0.0625, 0.4375, 0.07168, 0.4375, 0.1783, 0.4375, 0.0625, 0.5625, 0.0625, 0.5533, 0.0625, 0.4467, 0.0625, 0.5625, 0.0625, 0.5625, 0.1875, 0.5625, 0.1783, 0.5625, 0.07168, 0.5625, 0.1875, 0.4375, 0.1875, 0.4467, 0.1875, 0.5533, 0.1875, 0.5533, 0.5625, 0.4467, 0.5625, 0.4375, 0.5625, 0.5625, 0.5625, 0.4375, 0.6875, 0.4375, 0.5625, 0.4375, 0.5717, 0.4375, 0.6783, 0.5625, 0.5625, 0.5625, 0.6875, 0.5625, 0.6783, 0.5625, 0.5717, 0.5625, 0.6875, 0.4375, 0.6875, 0.4467, 0.6875, 0.5533, 0.6875, 0.4467, 0.9375, 0.5533, 0.9375, 0.5625, 0.9375, 0.4375, 0.9375, 0.5533, 0.3125, 0.4467, 0.3125, 0.4375, 0.3125, 0.5625, 0.3125, 0.4375, 0.4375, 0.4375, 0.3125, 0.4375, 0.3217, 0.4375, 0.4283, 0.5625, 0.3125, 0.5625, 0.4375, 0.5625, 0.4283, 0.5625, 0.3217, 0.5625, 0.4375, 0.4375, 0.4375, 0.4467, 0.4375, 0.5533, 0.4375, 0.5533, 0.8125, 0.4467, 0.8125, 0.4375, 0.8125, 0.5625, 0.8125, 0.4375, 0.9375, 0.4375, 0.8125, 0.4375, 0.8217, 0.4375, 0.9283, 0.5625, 0.8125, 0.5625, 0.9375, 0.5625, 0.9283, 0.5625, 0.8217, 0.5625, 0.1875, 0.5625, 0.1875, 0.5625, 0.1875, 0.5625, 0.1875, 0.5625, 0.0625, 0.5625, 0.0625, 0.5625, 0.0625, 0.5625, 0.0625, 0.5625, 0.3125, 0.5625, 0.3125, 0.5625, 0.3125, 0.5625, 0.3125, 0.4375, 0.3125, 0.4375, 0.3125, 0.4375, 0.3125, 0.4375, 0.3125, 0.4375, 0.1875, 0.4375, 0.1875, 0.4375, 0.1875, 0.4375, 0.1875, 0.4375, 0.4375, 0.4375, 0.4375, 0.4375, 0.4375, 0.4375, 0.4375, 0.5625, 0.5625, 0.5625, 0.5625, 0.5625, 0.5625, 0.5625, 0.5625, 0.4375, 0.5625, 0.4375, 0.5625, 0.4375, 0.5625, 0.4375, 0.5625, 0.5625, 0.4375, 0.5625, 0.4375, 0.5625, 0.4375, 0.5625, 0.4375, 0.4375, 0.6875, 0.4375, 0.6875, 0.4375, 0.6875, 0.4375, 0.6875, 0.5625, 0.6875, 0.5625, 0.6875, 0.5625, 0.6875, 0.5625, 0.6875, 0.5625, 0.8125, 0.5625, 0.8125, 0.5625, 0.8125, 0.5625, 0.8125, 0.4375, 0.8125, 0.4375, 0.8125, 0.4375, 0.8125, 0.4375, 0.8125, 0.4375, 0.9375, 0.4375, 0.9375, 0.4375, 0.9375, 0.4375, 0.9375, 0.4375, 0.0625, 0.4375, 0.0625, 0.4375, 0.0625, 0.4375, 0.0625, 0.5625, 0.9375, 0.5625, 0.9375, 0.5625, 0.9375, 0.5625, 0.9375, 0.4375, 0.1783, 0.4375, 0.07168, 0.4467, 0.07168, 0.4467, 0.1783, 0.4467, 0.0625, 0.5533, 0.0625, 0.5533, 0.07168, 0.4467, 0.07168, 0.5625, 0.07168, 0.5625, 0.1783, 0.5533, 0.1783, 0.5533, 0.07168, 0.5533, 0.1875, 0.4467, 0.1875, 0.4467, 0.1783, 0.5533, 0.1783, 0.5533, 0.5717, 0.4467, 0.5717, 0.4467, 0.5625, 0.5533, 0.5625, 0.4375, 0.6783, 0.4375, 0.5717, 0.4467, 0.5717, 0.4467, 0.6783, 0.5625, 0.5717, 0.5625, 0.6783, 0.5533, 0.6783, 0.5533, 0.5717, 0.5533, 0.6875, 0.4467, 0.6875, 0.4467, 0.6783, 0.5533, 0.6783, 0.4467, 0.9283, 0.5533, 0.9283, 0.5533, 0.9375, 0.4467, 0.9375, 0.5533, 0.3217, 0.4467, 0.3217, 0.4467, 0.3125, 0.5533, 0.3125, 0.4375, 0.4283, 0.4375, 0.3217, 0.4467, 0.3217, 0.4467, 0.4283, 0.5625, 0.3217, 0.5625, 0.4283, 0.5533, 0.4283, 0.5533, 0.3217, 0.5533, 0.4375, 0.4467, 0.4375, 0.4467, 0.4283, 0.5533, 0.4283, 0.5533, 0.8217, 0.4467, 0.8217, 0.4467, 0.8125, 0.5533, 0.8125, 0.4375, 0.9283, 0.4375, 0.8217, 0.4467, 0.8217, 0.4467, 0.9283, 0.5625, 0.8217, 0.5625, 0.9283, 0.5533, 0.9283, 0.5533, 0.8217, 0.4375, 0.6783, 0.4375, 0.6783, 0.4467, 0.6875, 0.4467, 0.6875, 0.5625, 0.6783, 0.5625, 0.6783, 0.5533, 0.6875, 0.5533, 0.6875, 0.4467, 0.0625, 0.4467, 0.0625, 0.4375, 0.07168, 0.4375, 0.07168, 0.4467, 0.1875, 0.4467, 0.1875, 0.4375, 0.1783, 0.4375, 0.1783, 0.5533, 0.9375, 0.5533, 0.9375, 0.5625, 0.9283, 0.5625, 0.9283, 0.5533, 0.8125, 0.5533, 0.8125, 0.5625, 0.8217, 0.5625, 0.8217, 0.4375, 0.9283, 0.4375, 0.9283, 0.4467, 0.9375, 0.4467, 0.9375, 0.5625, 0.07168, 0.5625, 0.07168, 0.5533, 0.0625, 0.5533, 0.0625, 0.5625, 0.3217, 0.5625, 0.3217, 0.5533, 0.3125, 0.5533, 0.3125, 0.4375, 0.3217, 0.4375, 0.3217, 0.4467, 0.3125, 0.4467, 0.3125, 0.5533, 0.1875, 0.5533, 0.1875, 0.5625, 0.1783, 0.5625, 0.1783, 0.4467, 0.4375, 0.4467, 0.4375, 0.4375, 0.4283, 0.4375, 0.4283, 0.5533, 0.4375, 0.5533, 0.4375, 0.5625, 0.4283, 0.5625, 0.4283, 0.5625, 0.5717, 0.5625, 0.5717, 0.5533, 0.5625, 0.5533, 0.5625, 0.4375, 0.5717, 0.4375, 0.5717, 0.4467, 0.5625, 0.4467, 0.5625, 0.4375, 0.8217, 0.4375, 0.8217, 0.4467, 0.8125, 0.4467, 0.8125, 0.8187, 0.6846, 0.8187, 0.5654, 0.8279, 0.5601, 0.8279, 0.6899, 0.8096, 0.5563, 0.6904, 0.5563, 0.6851, 0.5471, 0.8149, 0.5471, 0.6813, 0.5654, 0.6813, 0.6846, 0.6721, 0.6899, 0.6721, 0.5601, 0.6904, 0.6937, 0.8096, 0.6937, 0.8149, 0.7029, 0.6851, 0.7029, 0.8528, 0.7408, 0.8149, 0.7029, 0.8279, 0.6899, 0.8658, 0.7278, 0.8149, 0.5471, 0.8528, 0.5092, 0.8658, 0.5222, 0.8279, 0.5601, 0.6721, 0.5601, 0.6342, 0.5222, 0.6472, 0.5092, 0.6851, 0.5471, 0.6851, 0.7029, 0.6472, 0.7408, 0.6342, 0.7278, 0.6721, 0.6899, 0.8096, 0.6846, 0.8096, 0.5654, 0.8187, 0.5654, 0.8187, 0.6846, 0.8096, 0.5654, 0.6904, 0.5654, 0.6904, 0.5563, 0.8096, 0.5563, 0.6904, 0.5654, 0.6904, 0.6846, 0.6813, 0.6846, 0.6813, 0.5654, 0.6904, 0.6846, 0.8096, 0.6846, 0.8096, 0.6937, 0.6904, 0.6937, 0.6904, 0.5563, 0.6904, 0.5563, 0.6813, 0.5654, 0.6813, 0.5654, 0.6904, 0.6937, 0.6904, 0.6937, 0.6813, 0.6846, 0.6813, 0.6846, 0.8096, 0.6937, 0.8096, 0.6937, 0.8187, 0.6846, 0.8187, 0.6846, 0.8096, 0.5563, 0.8096, 0.5563, 0.8187, 0.5654, 0.8187, 0.5654, 0.4375, 0.1875, 0.4375, 0.0625, 0.4375, 0.0625, 0.4375, 0.1875, 0.8227, 0.5217, 0.6773, 0.5217, 0.6472, 0.5092, 0.8528, 0.5092, 0.6773, 0.7283, 0.8227, 0.7283, 0.8528, 0.7408, 0.6472, 0.7408, 0.6902, 0.5346, 0.8098, 0.5346, 0.8149, 0.5471, 0.6851, 0.5471, 0.8098, 0.7154, 0.6902, 0.7154, 0.6851, 0.7029, 0.8149, 0.7029, 0.8227, 0.7283, 0.8098, 0.7154, 0.8149, 0.7029, 0.8528, 0.7408, 0.8098, 0.5346, 0.8227, 0.5217, 0.8528, 0.5092, 0.8149, 0.5471, 0.6773, 0.5217, 0.6902, 0.5346, 0.6851, 0.5471, 0.6472, 0.5092, 0.6902, 0.7154, 0.6773, 0.7283, 0.6472, 0.7408, 0.6851, 0.7029, 0.8533, 0.6977, 0.8533, 0.5523, 0.8658, 0.5222, 0.8658, 0.7278, 0.6467, 0.5523, 0.6467, 0.6977, 0.6342, 0.7278, 0.6342, 0.5222, 0.8404, 0.5652, 0.8404, 0.6848, 0.8279, 0.6899, 0.8279, 0.5601, 0.6596, 0.6848, 0.6596, 0.5652, 0.6721, 0.5601, 0.6721, 0.6899, 0.8404, 0.6848, 0.8533, 0.6977, 0.8658, 0.7278, 0.8279, 0.6899, 0.8533, 0.5523, 0.8404, 0.5652, 0.8279, 0.5601, 0.8658, 0.5222, 0.6596, 0.5652, 0.6467, 0.5523, 0.6342, 0.5222, 0.6721, 0.5601, 0.6467, 0.6977, 0.6596, 0.6848, 0.6721, 0.6899, 0.6342, 0.7278, 0.6467, 0.5523, 0.6596, 0.5652, 0.6596, 0.5652, 0.6467, 0.5523, 0.8533, 0.6977, 0.8404, 0.6848, 0.8404, 0.6848, 0.8533, 0.6977, 0.6773, 0.7283, 0.6902, 0.7154, 0.6902, 0.7154, 0.6773, 0.7283, 0.8227, 0.5217, 0.8098, 0.5346, 0.8098, 0.5346, 0.8227, 0.5217, 0.8448, 0.6829, 0.8448, 0.5671, 0.8489, 0.5629, 0.8489, 0.6871, 0.6596, 0.5652, 0.6596, 0.6848, 0.6596, 0.6848, 0.6596, 0.5652, 0.8098, 0.5346, 0.6902, 0.5346, 0.6902, 0.5346, 0.8098, 0.5346, 0.6902, 0.5346, 0.6773, 0.5217, 0.6773, 0.5217, 0.6902, 0.5346, 0.8533, 0.5523, 0.8533, 0.6977, 0.8533, 0.6977, 0.8533, 0.5523, 0.6921, 0.7198, 0.8079, 0.7198, 0.8121, 0.7239, 0.6879, 0.7239, 0.6552, 0.5671, 0.6552, 0.6829, 0.6511, 0.6871, 0.6511, 0.5629, 0.8227, 0.7283, 0.6773, 0.7283, 0.6773, 0.7283, 0.8227, 0.7283, 0.6467, 0.6977, 0.6467, 0.5523, 0.6467, 0.5523, 0.6467, 0.6977, 0.8079, 0.5302, 0.6921, 0.5302, 0.6879, 0.5261, 0.8121, 0.5261, 0.8404, 0.6848, 0.8404, 0.5652, 0.8404, 0.5652, 0.8404, 0.6848, 0.8121, 0.5261, 0.6879, 0.5261, 0.6773, 0.5217, 0.8227, 0.5217, 0.6879, 0.7239, 0.8121, 0.7239, 0.8227, 0.7283, 0.6773, 0.7283, 0.6921, 0.5302, 0.8079, 0.5302, 0.8098, 0.5346, 0.6902, 0.5346, 0.8079, 0.7198, 0.6921, 0.7198, 0.6902, 0.7154, 0.8098, 0.7154, 0.8121, 0.7239, 0.8079, 0.7198, 0.8098, 0.7154, 0.8227, 0.7283, 0.8079, 0.5302, 0.8121, 0.5261, 0.8227, 0.5217, 0.8098, 0.5346, 0.6879, 0.5261, 0.6921, 0.5302, 0.6902, 0.5346, 0.6773, 0.5217, 0.6921, 0.7198, 0.6879, 0.7239, 0.6773, 0.7283, 0.6902, 0.7154, 0.8489, 0.6871, 0.8489, 0.5629, 0.8533, 0.5523, 0.8533, 0.6977, 0.6511, 0.5629, 0.6511, 0.6871, 0.6467, 0.6977, 0.6467, 0.5523, 0.8448, 0.5671, 0.8448, 0.6829, 0.8404, 0.6848, 0.8404, 0.5652, 0.6552, 0.6829, 0.6552, 0.5671, 0.6596, 0.5652, 0.6596, 0.6848, 0.8448, 0.6829, 0.8489, 0.6871, 0.8533, 0.6977, 0.8404, 0.6848, 0.8489, 0.5629, 0.8448, 0.5671, 0.8404, 0.5652, 0.8533, 0.5523, 0.6552, 0.5671, 0.6511, 0.5629, 0.6467, 0.5523, 0.6596, 0.5652, 0.6511, 0.6871, 0.6552, 0.6829, 0.6596, 0.6848, 0.6467, 0.6977, 0.6773, 0.5217, 0.8227, 0.5217, 0.8227, 0.5217, 0.6773, 0.5217])
me_cube_001.materials.append(mat_material_001)
me_cube_001.materials.append(mat_material_003)
me_cube_001.use_remesh_fix_poles = True
me_cube_001.use_remesh_preserve_attributes = False
me_cube_001.update()
me_cube_002 = bpy.data.meshes.new('Cube.002')
me_cube_002.from_pydata([(-1.0, -1.0, -1.0), (-1.0, -1.0, 1.0), (-1.0, 1.0, -1.0), (-1.0, 1.0, 1.0), (1.0, -1.0, -1.0), (1.0, -1.0, 1.0), (1.0, 1.0, -1.0), (1.0, 1.0, 1.0)], [], [(0, 1, 3, 2), (2, 3, 7, 6), (6, 7, 5, 4), (4, 5, 1, 0), (2, 6, 4, 0), (7, 3, 1, 5)])
_uv = me_cube_002.uv_layers.new(name='UVMap')
_uv.uv.foreach_set('vector', [0.375, 0.0, 0.625, 0.0, 0.625, 0.25, 0.375, 0.25, 0.375, 0.25, 0.625, 0.25, 0.625, 0.5, 0.375, 0.5, 0.375, 0.5, 0.625, 0.5, 0.625, 0.75, 0.375, 0.75, 0.375, 0.75, 0.625, 0.75, 0.625, 1.0, 0.375, 1.0, 0.125, 0.5, 0.375, 0.5, 0.375, 0.75, 0.125, 0.75, 0.625, 0.5, 0.875, 0.5, 0.875, 0.75, 0.625, 0.75])
me_cube_002.materials.append(mat_material_004)
me_cube_002.use_remesh_fix_poles = True
me_cube_002.use_remesh_preserve_attributes = False
me_cube_002.update()
me_plane_001 = bpy.data.meshes.new('Plane.001')
me_plane_001.from_pydata([(-1.0, -1.0, 0.0), (1.0, -1.0, 0.0), (-1.0, 1.0, 0.0), (1.0, 1.0, 0.0)], [], [(0, 1, 3, 2)])
_uv = me_plane_001.uv_layers.new(name='UVMap')
_uv.uv.foreach_set('vector', [0.0, 0.0, 1.0, 0.0, 1.0, 1.0, 0.0, 1.0])
me_plane_001.materials.append(mat_metal)
me_plane_001.use_remesh_fix_poles = True
me_plane_001.use_remesh_preserve_attributes = False
me_plane_001.update()

# ---- objects
ob_cube = bpy.data.objects.new('Cube', me_cube_001)
ob_camera = bpy.data.objects.new('Camera', cam_camera_001)
ob_area = bpy.data.objects.new('Area', light_area)
ob_area_001 = bpy.data.objects.new('Area.001', light_area_001)
ob_point = bpy.data.objects.new('Point', light_point)
ob_fog = bpy.data.objects.new('fog', me_cube_002)
ob_plane = bpy.data.objects.new('Plane', me_plane_001)

# ---- transforms, parenting, visibility, modifiers, constraints
ob_cube.location = (0.0, 0.0, 1.0)
_m = ob_cube.modifiers.new('Wireframe', 'WIREFRAME')
_m.thickness = 0.029
ob_camera.location = (-2.094, 7.026, 3.923)
ob_camera.rotation_euler = (1.199, 0.01373, -2.834)
ob_camera.scale = (1.0, 1.0, 1.0)
ob_area.location = (0.0, 0.0, 3.448)
ob_area.scale = (2.417, 2.417, 2.417)
ob_area_001.location = (-2.398, 0.0, 3.448)
ob_area_001.rotation_euler = (-0.2716, -0.6715, 0.09528)
ob_area_001.scale = (2.417, 2.417, 2.417)
ob_point.location = (0.0, -5.658, 1.562)
ob_fog.location = (0.0, 0.0, 0.0)
ob_fog.scale = (17.4, 17.4, 17.4)
ob_plane.location = (0.0, 0.0, 0.0)
ob_plane.scale = (8.216, 8.216, 8.216)

# ---- collection membership
col_collection.objects.link(ob_cube)
col_collection.objects.link(ob_camera)
col_collection.objects.link(ob_area)
col_collection.objects.link(ob_area_001)
col_collection.objects.link(ob_point)
col_collection.objects.link(ob_fog)
col_collection.objects.link(ob_plane)

# ---- scene / render settings (as saved in the file)
scene.camera = ob_camera
scene.frame_start = 1; scene.frame_end = 250; scene.frame_set(1)
scene.render.engine = 'BLENDER_EEVEE_NEXT'
scene.cycles.sampling_pattern = 'TABULATED_SOBOL'
scene.cycles.use_light_tree = False
scene.eevee.use_gtao = True
scene.eevee.use_raytracing = True
scene.view_settings.view_transform = 'Filmic'
bpy.context.view_layer.update()
